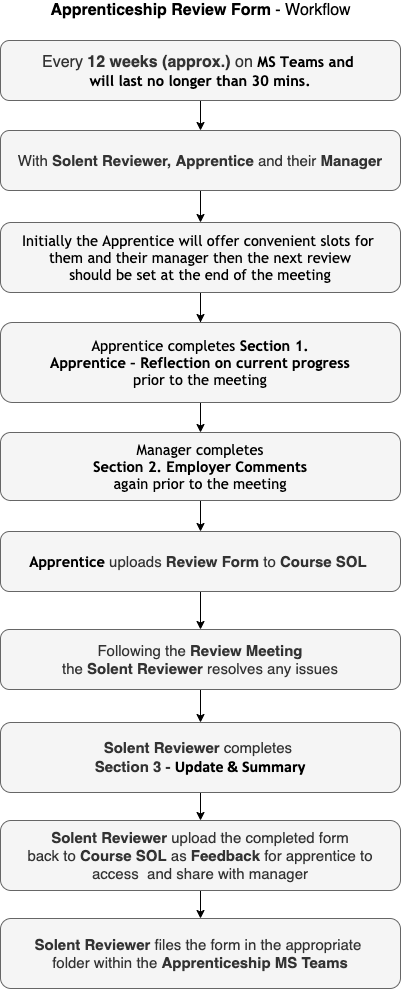

The diagram above was exported from draw.io. Its source (the exported page's mxGraphModel, read from the mxfile embedded in the PNG):
<mxGraphModel dx="1106" dy="1003" grid="1" gridSize="10" guides="1" tooltips="1" connect="1" arrows="1" fold="1" page="1" pageScale="1" pageWidth="827" pageHeight="1169" math="0" shadow="0">
  <root>
    <mxCell id="0" />
    <mxCell id="1" parent="0" />
    <mxCell id="87L-PMfHfAfLbrSZXM50-5" value="" style="edgeStyle=orthogonalEdgeStyle;rounded=0;orthogonalLoop=1;jettySize=auto;html=1;" parent="1" source="87L-PMfHfAfLbrSZXM50-1" target="87L-PMfHfAfLbrSZXM50-3" edge="1">
      <mxGeometry relative="1" as="geometry" />
    </mxCell>
    <mxCell id="87L-PMfHfAfLbrSZXM50-1" value="&lt;span style=&quot;font-size: 16px&quot;&gt;Every &lt;b&gt;12 weeks (approx.)&lt;/b&gt;&amp;nbsp;on&amp;nbsp;&lt;/span&gt;&lt;b style=&quot;color: rgb(0 , 0 , 0) ; font-family: &amp;#34;trebuchet ms&amp;#34; , sans-serif ; font-size: 14.6667px ; text-align: left&quot;&gt;MS Teams and &lt;br&gt;will last no longer than 30 mins.&lt;/b&gt;" style="rounded=1;whiteSpace=wrap;html=1;fillColor=#f5f5f5;strokeColor=#666666;fontColor=#333333;" parent="1" vertex="1">
      <mxGeometry x="200" y="80" width="400" height="60" as="geometry" />
    </mxCell>
    <mxCell id="aQdSoSuaYtsB42D5blbF-6" value="" style="edgeStyle=orthogonalEdgeStyle;rounded=0;orthogonalLoop=1;jettySize=auto;html=1;" parent="1" source="87L-PMfHfAfLbrSZXM50-3" target="aQdSoSuaYtsB42D5blbF-1" edge="1">
      <mxGeometry relative="1" as="geometry" />
    </mxCell>
    <mxCell id="87L-PMfHfAfLbrSZXM50-3" value="&lt;font face=&quot;helvetica&quot;&gt;&lt;span style=&quot;font-size: 15px&quot;&gt;With &lt;b&gt;Solent Reviewer, Apprentice&lt;/b&gt; and their&amp;nbsp;&lt;b&gt;Manager&lt;/b&gt;&lt;/span&gt;&lt;/font&gt;" style="rounded=1;whiteSpace=wrap;html=1;fillColor=#f5f5f5;strokeColor=#666666;fontColor=#333333;" parent="1" vertex="1">
      <mxGeometry x="200" y="170" width="400" height="60" as="geometry" />
    </mxCell>
    <mxCell id="87L-PMfHfAfLbrSZXM50-15" value="" style="edgeStyle=orthogonalEdgeStyle;rounded=0;orthogonalLoop=1;jettySize=auto;html=1;" parent="1" source="87L-PMfHfAfLbrSZXM50-11" edge="1">
      <mxGeometry relative="1" as="geometry">
        <mxPoint x="400" y="392" as="targetPoint" />
      </mxGeometry>
    </mxCell>
    <mxCell id="aQdSoSuaYtsB42D5blbF-4" value="" style="edgeStyle=orthogonalEdgeStyle;rounded=0;orthogonalLoop=1;jettySize=auto;html=1;" parent="1" source="87L-PMfHfAfLbrSZXM50-11" target="87L-PMfHfAfLbrSZXM50-14" edge="1">
      <mxGeometry relative="1" as="geometry" />
    </mxCell>
    <mxCell id="87L-PMfHfAfLbrSZXM50-11" value="&lt;span style=&quot;color: rgb(0 , 0 , 0) ; font-family: &amp;#34;trebuchet ms&amp;#34; , sans-serif ; font-size: 14.6667px ; text-align: left&quot;&gt;Apprentice completes&amp;nbsp;&lt;b&gt;Section 1.&lt;br&gt;&lt;/b&gt;&lt;/span&gt;&lt;b style=&quot;color: rgb(0 , 0 , 0) ; font-family: &amp;#34;trebuchet ms&amp;#34; , sans-serif ; font-size: 14.6667px ; text-align: left&quot;&gt;Apprentice – Reflection on current progress&lt;br&gt;&lt;/b&gt;&lt;span style=&quot;color: rgb(0 , 0 , 0) ; font-family: &amp;#34;trebuchet ms&amp;#34; , sans-serif ; font-size: 14.6667px ; text-align: left&quot;&gt;prior to the meeting&lt;/span&gt;" style="rounded=1;whiteSpace=wrap;html=1;fillColor=#f5f5f5;strokeColor=#666666;fontColor=#333333;" parent="1" vertex="1">
      <mxGeometry x="200" y="362" width="400" height="80" as="geometry" />
    </mxCell>
    <mxCell id="87L-PMfHfAfLbrSZXM50-17" value="" style="edgeStyle=orthogonalEdgeStyle;rounded=0;orthogonalLoop=1;jettySize=auto;html=1;" parent="1" source="87L-PMfHfAfLbrSZXM50-14" target="87L-PMfHfAfLbrSZXM50-16" edge="1">
      <mxGeometry relative="1" as="geometry" />
    </mxCell>
    <mxCell id="87L-PMfHfAfLbrSZXM50-14" value="&lt;span style=&quot;color: rgb(0 , 0 , 0) ; font-family: &amp;#34;trebuchet ms&amp;#34; , sans-serif ; font-size: 14.6667px ; text-align: left&quot;&gt;Manager completes&lt;br&gt;&amp;nbsp;&lt;b&gt;Section 2.&lt;/b&gt;&amp;nbsp;&lt;/span&gt;&lt;b style=&quot;color: rgb(0 , 0 , 0) ; font-family: &amp;#34;trebuchet ms&amp;#34; , sans-serif ; font-size: 14.6667px ; text-align: left&quot;&gt;Employer Comments&lt;/b&gt;&lt;span style=&quot;color: rgb(0 , 0 , 0) ; font-family: &amp;#34;trebuchet ms&amp;#34; , sans-serif ; font-size: 14.6667px ; text-align: left&quot;&gt;&amp;nbsp;&lt;br&gt;&lt;/span&gt;&lt;span style=&quot;color: rgb(0 , 0 , 0) ; font-family: &amp;#34;trebuchet ms&amp;#34; , sans-serif ; font-size: 14.6667px ; text-align: left&quot;&gt;again prior to the meeting&lt;/span&gt;&lt;span style=&quot;color: rgb(0 , 0 , 0) ; font-family: &amp;#34;trebuchet ms&amp;#34; , sans-serif ; font-size: 14.6667px ; text-align: left&quot;&gt;&lt;br&gt;&lt;/span&gt;" style="rounded=1;whiteSpace=wrap;html=1;fillColor=#f5f5f5;strokeColor=#666666;fontColor=#333333;" parent="1" vertex="1">
      <mxGeometry x="200" y="472" width="400" height="68" as="geometry" />
    </mxCell>
    <mxCell id="3-fc88Hy9pc2zmQHZDVB-10" value="" style="edgeStyle=orthogonalEdgeStyle;rounded=0;orthogonalLoop=1;jettySize=auto;html=1;" parent="1" source="87L-PMfHfAfLbrSZXM50-16" target="3-fc88Hy9pc2zmQHZDVB-5" edge="1">
      <mxGeometry relative="1" as="geometry" />
    </mxCell>
    <mxCell id="87L-PMfHfAfLbrSZXM50-16" value="&lt;b style=&quot;color: rgb(0 , 0 , 0) ; font-family: &amp;#34;trebuchet ms&amp;#34; , sans-serif ; font-size: 14.6667px ; text-align: left&quot;&gt;Apprentice&lt;/b&gt;&lt;font face=&quot;helvetica&quot;&gt;&lt;span style=&quot;font-size: 15px&quot;&gt;&lt;b&gt;&amp;nbsp;&lt;/b&gt;uploads&lt;b&gt; Review Form &lt;/b&gt;to&lt;b&gt; Course SOL&amp;nbsp;&lt;/b&gt;&lt;/span&gt;&lt;/font&gt;&lt;b style=&quot;color: rgb(0 , 0 , 0) ; font-family: &amp;#34;trebuchet ms&amp;#34; , sans-serif ; font-size: 14.6667px ; text-align: left&quot;&gt;&lt;br&gt;&lt;/b&gt;" style="rounded=1;whiteSpace=wrap;html=1;fillColor=#f5f5f5;strokeColor=#666666;fontColor=#333333;" parent="1" vertex="1">
      <mxGeometry x="200" y="571" width="400" height="60" as="geometry" />
    </mxCell>
    <mxCell id="87L-PMfHfAfLbrSZXM50-20" value="&lt;font style=&quot;font-size: 16px&quot;&gt;&lt;b&gt;Apprenticeship Review Form&lt;/b&gt;&amp;nbsp;- Workflow&lt;/font&gt;" style="text;html=1;align=center;verticalAlign=middle;resizable=0;points=[];autosize=1;strokeColor=none;" parent="1" vertex="1">
      <mxGeometry x="240" y="40" width="320" height="20" as="geometry" />
    </mxCell>
    <mxCell id="3-fc88Hy9pc2zmQHZDVB-15" value="" style="edgeStyle=orthogonalEdgeStyle;rounded=0;orthogonalLoop=1;jettySize=auto;html=1;" parent="1" source="By6CHEx1Vb35oD5jYj2o-1" target="3-fc88Hy9pc2zmQHZDVB-2" edge="1">
      <mxGeometry relative="1" as="geometry" />
    </mxCell>
    <mxCell id="By6CHEx1Vb35oD5jYj2o-1" value="&lt;font face=&quot;helvetica&quot;&gt;&lt;span style=&quot;font-size: 15px&quot;&gt;&lt;b&gt;Solent Reviewer&lt;/b&gt; upload the completed form&lt;br&gt;back to &lt;b&gt;Course SOL&lt;/b&gt; as &lt;b&gt;Feedback&lt;/b&gt; for apprentice to&lt;br&gt;access&amp;nbsp; and share with manager&lt;/span&gt;&lt;/font&gt;" style="rounded=1;whiteSpace=wrap;html=1;fillColor=#f5f5f5;strokeColor=#666666;fontColor=#333333;" parent="1" vertex="1">
      <mxGeometry x="200" y="860" width="400" height="70" as="geometry" />
    </mxCell>
    <mxCell id="3-fc88Hy9pc2zmQHZDVB-2" value="&lt;font face=&quot;helvetica&quot;&gt;&lt;span style=&quot;font-size: 15px&quot;&gt;&lt;b&gt;Solent Reviewer &lt;/b&gt;files the form in the appropriate &lt;br&gt;folder within the &lt;b&gt;Apprenticeship MS Teams&lt;/b&gt;&lt;/span&gt;&lt;/font&gt;" style="rounded=1;whiteSpace=wrap;html=1;fillColor=#f5f5f5;strokeColor=#666666;fontColor=#333333;" parent="1" vertex="1">
      <mxGeometry x="200" y="958" width="400" height="70" as="geometry" />
    </mxCell>
    <mxCell id="3-fc88Hy9pc2zmQHZDVB-13" value="" style="edgeStyle=orthogonalEdgeStyle;rounded=0;orthogonalLoop=1;jettySize=auto;html=1;" parent="1" source="3-fc88Hy9pc2zmQHZDVB-5" target="3-fc88Hy9pc2zmQHZDVB-6" edge="1">
      <mxGeometry relative="1" as="geometry" />
    </mxCell>
    <mxCell id="3-fc88Hy9pc2zmQHZDVB-5" value="&lt;font face=&quot;helvetica&quot;&gt;&lt;span style=&quot;font-size: 15px&quot;&gt;Following the&lt;b&gt; Review Meeting&lt;/b&gt;&lt;br&gt;the &lt;b&gt;Solent Reviewer&amp;nbsp;&lt;/b&gt;&lt;/span&gt;&lt;/font&gt;&lt;span style=&quot;font-family: &amp;#34;helvetica&amp;#34; ; font-size: 15px&quot;&gt;resolves any issues&lt;/span&gt;" style="rounded=1;whiteSpace=wrap;html=1;fillColor=#f5f5f5;strokeColor=#666666;fontColor=#333333;" parent="1" vertex="1">
      <mxGeometry x="200" y="669" width="400" height="60" as="geometry" />
    </mxCell>
    <mxCell id="3-fc88Hy9pc2zmQHZDVB-14" value="" style="edgeStyle=orthogonalEdgeStyle;rounded=0;orthogonalLoop=1;jettySize=auto;html=1;" parent="1" source="3-fc88Hy9pc2zmQHZDVB-6" target="By6CHEx1Vb35oD5jYj2o-1" edge="1">
      <mxGeometry relative="1" as="geometry" />
    </mxCell>
    <mxCell id="3-fc88Hy9pc2zmQHZDVB-6" value="&lt;font face=&quot;helvetica&quot;&gt;&lt;span style=&quot;font-size: 15px&quot;&gt;&lt;b&gt;Solent Reviewer &lt;/b&gt;completes &lt;br&gt;&lt;b&gt;Section 3 -&amp;nbsp;&lt;/b&gt;&lt;/span&gt;&lt;/font&gt;&lt;b style=&quot;color: rgb(0 , 0 , 0) ; font-size: medium&quot;&gt;&lt;span lang=&quot;EN-US&quot; style=&quot;font-size: 12pt ; font-family: &amp;#34;calibri&amp;#34; , sans-serif&quot;&gt;Update &amp;amp; Summary&lt;/span&gt;&lt;/b&gt;&lt;span style=&quot;color: rgb(0 , 0 , 0) ; font-size: medium&quot;&gt;&lt;/span&gt;" style="rounded=1;whiteSpace=wrap;html=1;fillColor=#f5f5f5;strokeColor=#666666;fontColor=#333333;" parent="1" vertex="1">
      <mxGeometry x="200" y="762" width="400" height="70" as="geometry" />
    </mxCell>
    <mxCell id="aQdSoSuaYtsB42D5blbF-7" value="" style="edgeStyle=orthogonalEdgeStyle;rounded=0;orthogonalLoop=1;jettySize=auto;html=1;" parent="1" source="aQdSoSuaYtsB42D5blbF-1" target="87L-PMfHfAfLbrSZXM50-11" edge="1">
      <mxGeometry relative="1" as="geometry" />
    </mxCell>
    <mxCell id="aQdSoSuaYtsB42D5blbF-1" value="&lt;span style=&quot;color: rgb(0 , 0 , 0) ; font-family: &amp;#34;trebuchet ms&amp;#34; , sans-serif ; font-size: 14.6667px ; text-align: left&quot;&gt;Initially the Apprentice will offer convenient slots for &lt;br&gt;them and their manager then the next review&lt;br&gt;should be set at the end of the meeting&lt;/span&gt;" style="rounded=1;whiteSpace=wrap;html=1;fillColor=#f5f5f5;strokeColor=#666666;fontColor=#333333;" parent="1" vertex="1">
      <mxGeometry x="200" y="262" width="400" height="70" as="geometry" />
    </mxCell>
  </root>
</mxGraphModel>